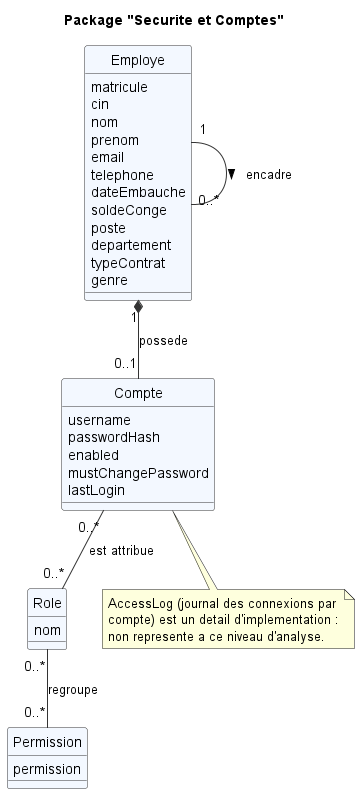

The diagram above was rendered by PlantUML. Its source (embedded in the PNG):
@startuml 01_securite_comptes
hide circle
skinparam backgroundColor #FFFFFF
skinparam classAttributeIconSize 0
skinparam class {
  BackgroundColor #F3F8FF
  BorderColor #333333
  ArrowColor #333333
}

title Package "Securite et Comptes"

class Employe {
  matricule
  cin
  nom
  prenom
  email
  telephone
  dateEmbauche
  soldeConge
  poste
  departement
  typeContrat
  genre
}

class Compte {
  username
  passwordHash
  enabled
  mustChangePassword
  lastLogin
}

class Role {
  nom
}

class Permission {
  permission
}

Employe "1" *-- "0..1" Compte : possede
Compte  "0..*" -- "0..*" Role : est attribue
Role    "0..*" -- "0..*" Permission : regroupe
Employe "1" -- "0..*" Employe : encadre >

note bottom of Compte
  AccessLog (journal des connexions par
  compte) est un detail d'implementation :
  non represente a ce niveau d'analyse.
end note

@enduml